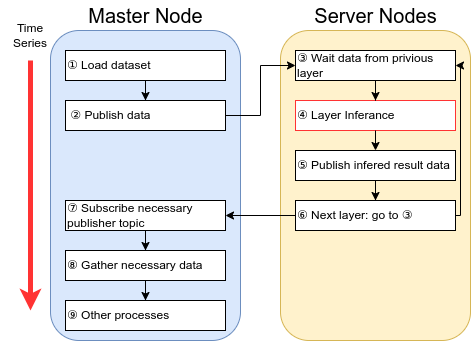

The diagram above was exported from draw.io. Its source (the exported page's mxGraphModel, read from the mxfile embedded in the PNG):
<mxGraphModel dx="683" dy="449" grid="1" gridSize="10" guides="1" tooltips="1" connect="1" arrows="1" fold="1" page="1" pageScale="1" pageWidth="850" pageHeight="1100" math="0" shadow="0">
  <root>
    <mxCell id="0" />
    <mxCell id="1" parent="0" />
    <mxCell id="wKc4VNqz5GmEd-VunCF0-27" value="" style="rounded=1;whiteSpace=wrap;html=1;fillColor=#fff2cc;strokeColor=#d6b656;" parent="1" vertex="1">
      <mxGeometry x="290" y="40" width="190" height="310" as="geometry" />
    </mxCell>
    <mxCell id="AyhjZf4ut2BHP1ZbR9yH-2" value="&lt;font style=&quot;font-size: 12px;&quot;&gt;④&amp;nbsp;Layer Inferance&lt;/font&gt;" style="rounded=0;whiteSpace=wrap;html=1;align=left;strokeColor=#FF3333;" parent="1" vertex="1">
      <mxGeometry x="305" y="110" width="160" height="30" as="geometry" />
    </mxCell>
    <mxCell id="wKc4VNqz5GmEd-VunCF0-26" value="" style="rounded=1;whiteSpace=wrap;html=1;fillColor=#dae8fc;strokeColor=#6c8ebf;" parent="1" vertex="1">
      <mxGeometry x="60" y="40" width="190" height="310" as="geometry" />
    </mxCell>
    <mxCell id="wKc4VNqz5GmEd-VunCF0-28" value="&lt;font style=&quot;font-size: 20px;&quot;&gt;Master Node&lt;/font&gt;" style="text;html=1;strokeColor=none;fillColor=none;align=center;verticalAlign=middle;whiteSpace=wrap;rounded=0;" parent="1" vertex="1">
      <mxGeometry x="92.5" y="10" width="125" height="30" as="geometry" />
    </mxCell>
    <mxCell id="wKc4VNqz5GmEd-VunCF0-29" value="&lt;font style=&quot;font-size: 20px;&quot;&gt;Server Nodes&lt;/font&gt;" style="text;html=1;strokeColor=none;fillColor=none;align=center;verticalAlign=middle;whiteSpace=wrap;rounded=0;" parent="1" vertex="1">
      <mxGeometry x="322.5" y="10" width="125" height="30" as="geometry" />
    </mxCell>
    <mxCell id="wKc4VNqz5GmEd-VunCF0-30" style="edgeStyle=orthogonalEdgeStyle;rounded=0;orthogonalLoop=1;jettySize=auto;html=1;entryX=0.5;entryY=0;entryDx=0;entryDy=0;" parent="1" source="wKc4VNqz5GmEd-VunCF0-31" edge="1">
      <mxGeometry relative="1" as="geometry">
        <mxPoint x="155" y="110" as="targetPoint" />
      </mxGeometry>
    </mxCell>
    <mxCell id="wKc4VNqz5GmEd-VunCF0-31" value="&lt;font style=&quot;font-size: 12px;&quot;&gt;① Load dataset&lt;/font&gt;" style="rounded=0;whiteSpace=wrap;html=1;align=left;" parent="1" vertex="1">
      <mxGeometry x="75" y="60" width="160" height="30" as="geometry" />
    </mxCell>
    <mxCell id="wKc4VNqz5GmEd-VunCF0-32" value="" style="endArrow=classic;html=1;rounded=0;strokeWidth=5;fillColor=#f8cecc;strokeColor=#FF3333;" parent="1" edge="1">
      <mxGeometry width="50" height="50" relative="1" as="geometry">
        <mxPoint x="40" y="70" as="sourcePoint" />
        <mxPoint x="40" y="320" as="targetPoint" />
      </mxGeometry>
    </mxCell>
    <mxCell id="wKc4VNqz5GmEd-VunCF0-33" value="Time Series" style="text;html=1;strokeColor=none;fillColor=none;align=center;verticalAlign=middle;whiteSpace=wrap;rounded=0;" parent="1" vertex="1">
      <mxGeometry x="10" y="30" width="60" height="30" as="geometry" />
    </mxCell>
    <mxCell id="wKc4VNqz5GmEd-VunCF0-34" style="edgeStyle=orthogonalEdgeStyle;rounded=0;orthogonalLoop=1;jettySize=auto;html=1;entryX=0;entryY=0.5;entryDx=0;entryDy=0;" parent="1" source="wKc4VNqz5GmEd-VunCF0-35" target="wKc4VNqz5GmEd-VunCF0-39" edge="1">
      <mxGeometry relative="1" as="geometry" />
    </mxCell>
    <mxCell id="wKc4VNqz5GmEd-VunCF0-35" value="&lt;font style=&quot;font-size: 12px;&quot;&gt;&amp;nbsp;②&amp;nbsp;Publish data&lt;/font&gt;" style="rounded=0;whiteSpace=wrap;html=1;align=left;" parent="1" vertex="1">
      <mxGeometry x="75" y="110" width="160" height="30" as="geometry" />
    </mxCell>
    <mxCell id="wKc4VNqz5GmEd-VunCF0-36" style="edgeStyle=orthogonalEdgeStyle;rounded=0;orthogonalLoop=1;jettySize=auto;html=1;" parent="1" source="wKc4VNqz5GmEd-VunCF0-37" target="wKc4VNqz5GmEd-VunCF0-47" edge="1">
      <mxGeometry relative="1" as="geometry" />
    </mxCell>
    <mxCell id="wKc4VNqz5GmEd-VunCF0-37" value="&lt;font style=&quot;font-size: 12px;&quot;&gt;⑧&amp;nbsp;Gather necessary data&lt;/font&gt;" style="rounded=0;whiteSpace=wrap;html=1;align=left;" parent="1" vertex="1">
      <mxGeometry x="75" y="260" width="160" height="30" as="geometry" />
    </mxCell>
    <mxCell id="wKc4VNqz5GmEd-VunCF0-38" style="edgeStyle=orthogonalEdgeStyle;rounded=0;orthogonalLoop=1;jettySize=auto;html=1;entryX=0.5;entryY=0;entryDx=0;entryDy=0;" parent="1" source="wKc4VNqz5GmEd-VunCF0-39" edge="1">
      <mxGeometry relative="1" as="geometry">
        <mxPoint x="385" y="109.99999999999994" as="targetPoint" />
      </mxGeometry>
    </mxCell>
    <mxCell id="wKc4VNqz5GmEd-VunCF0-39" value="&lt;font style=&quot;font-size: 12px;&quot;&gt;③ Wait data from privious layer&lt;/font&gt;" style="rounded=0;whiteSpace=wrap;html=1;align=left;" parent="1" vertex="1">
      <mxGeometry x="305" y="60" width="160" height="30" as="geometry" />
    </mxCell>
    <mxCell id="wKc4VNqz5GmEd-VunCF0-40" style="edgeStyle=orthogonalEdgeStyle;rounded=0;orthogonalLoop=1;jettySize=auto;html=1;entryX=1;entryY=0.5;entryDx=0;entryDy=0;" parent="1" source="wKc4VNqz5GmEd-VunCF0-42" target="wKc4VNqz5GmEd-VunCF0-39" edge="1">
      <mxGeometry relative="1" as="geometry">
        <Array as="points">
          <mxPoint x="470" y="225" />
          <mxPoint x="470" y="75" />
        </Array>
      </mxGeometry>
    </mxCell>
    <mxCell id="wKc4VNqz5GmEd-VunCF0-41" style="edgeStyle=orthogonalEdgeStyle;rounded=0;orthogonalLoop=1;jettySize=auto;html=1;entryX=1;entryY=0.5;entryDx=0;entryDy=0;" parent="1" source="wKc4VNqz5GmEd-VunCF0-42" target="wKc4VNqz5GmEd-VunCF0-49" edge="1">
      <mxGeometry relative="1" as="geometry" />
    </mxCell>
    <mxCell id="wKc4VNqz5GmEd-VunCF0-42" value="&lt;font style=&quot;font-size: 12px;&quot;&gt;⑥ Next layer: go to ③&lt;br&gt;&lt;/font&gt;" style="rounded=0;whiteSpace=wrap;html=1;align=left;" parent="1" vertex="1">
      <mxGeometry x="305" y="210" width="160" height="30" as="geometry" />
    </mxCell>
    <mxCell id="wKc4VNqz5GmEd-VunCF0-43" style="edgeStyle=orthogonalEdgeStyle;rounded=0;orthogonalLoop=1;jettySize=auto;html=1;entryX=0.5;entryY=0;entryDx=0;entryDy=0;" parent="1" target="wKc4VNqz5GmEd-VunCF0-46" edge="1">
      <mxGeometry relative="1" as="geometry">
        <mxPoint x="385" y="140" as="sourcePoint" />
      </mxGeometry>
    </mxCell>
    <mxCell id="wKc4VNqz5GmEd-VunCF0-45" style="edgeStyle=orthogonalEdgeStyle;rounded=0;orthogonalLoop=1;jettySize=auto;html=1;entryX=0.5;entryY=0;entryDx=0;entryDy=0;" parent="1" source="wKc4VNqz5GmEd-VunCF0-46" target="wKc4VNqz5GmEd-VunCF0-42" edge="1">
      <mxGeometry relative="1" as="geometry" />
    </mxCell>
    <mxCell id="wKc4VNqz5GmEd-VunCF0-46" value="&lt;font style=&quot;font-size: 12px;&quot;&gt;⑤ Publish infered result data&lt;/font&gt;" style="rounded=0;whiteSpace=wrap;html=1;align=left;" parent="1" vertex="1">
      <mxGeometry x="305" y="160" width="160" height="30" as="geometry" />
    </mxCell>
    <mxCell id="wKc4VNqz5GmEd-VunCF0-47" value="&lt;font style=&quot;font-size: 12px;&quot;&gt;⑨ Other processes&lt;/font&gt;" style="rounded=0;whiteSpace=wrap;html=1;align=left;" parent="1" vertex="1">
      <mxGeometry x="75" y="310" width="160" height="30" as="geometry" />
    </mxCell>
    <mxCell id="wKc4VNqz5GmEd-VunCF0-48" style="edgeStyle=orthogonalEdgeStyle;rounded=0;orthogonalLoop=1;jettySize=auto;html=1;entryX=0.5;entryY=0;entryDx=0;entryDy=0;" parent="1" source="wKc4VNqz5GmEd-VunCF0-49" target="wKc4VNqz5GmEd-VunCF0-37" edge="1">
      <mxGeometry relative="1" as="geometry" />
    </mxCell>
    <mxCell id="wKc4VNqz5GmEd-VunCF0-49" value="&lt;font style=&quot;font-size: 12px;&quot;&gt;⑦ Subscribe necessary publisher topic&lt;/font&gt;" style="rounded=0;whiteSpace=wrap;html=1;align=left;" parent="1" vertex="1">
      <mxGeometry x="75" y="210" width="160" height="30" as="geometry" />
    </mxCell>
  </root>
</mxGraphModel>